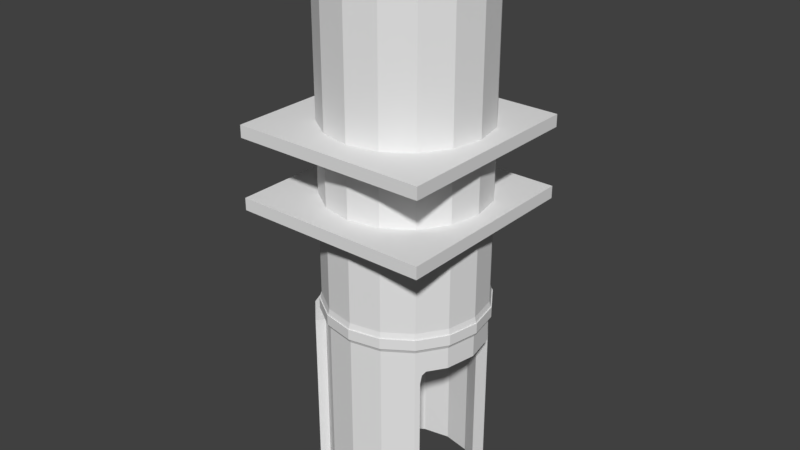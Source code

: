 # Source: Tuuube.blend  (saved by Blender 2.79.0; exported with 4.5.12 LTS)
import bpy
from mathutils import Matrix  # noqa: F401  (used for matrix-valued properties, if any)

bpy.ops.wm.read_factory_settings(use_empty=True)
scene = bpy.context.scene
scene.name = 'Scene'

# ---- collections
col_collection_1 = bpy.data.collections.new('Collection 1'); scene.collection.children.link(col_collection_1)

# ---- world
world_world = bpy.data.worlds.new('World'); scene.world = world_world
world_world.color = (0.05088, 0.05088, 0.05088)
world_world.use_sun_shadow = False
world_world.sun_shadow_jitter_overblur = 0.0
world_world.cycles.sampling_method = 'MANUAL'

# ---- meshes
me_cube_001 = bpy.data.meshes.new('Cube.001')
me_cube_001.from_pydata([(-1.0, -1.0, 0.8763), (-1.0, -1.0, 1.0), (-1.0, 1.0, 0.8763), (-1.0, 1.0, 1.0), (1.0, -1.0, 0.8763), (1.0, -1.0, 1.0), (1.0, 1.0, 0.8763), (1.0, 1.0, 1.0), (-0.7483, -0.2304, 1.0), (-0.7483, -0.2304, 0.8763), (0.765, 0.3964, 1.0), (0.765, 0.3964, 0.8763), (-0.8106, 0.08298, 1.0), (-0.8106, 0.08298, 0.8763), (0.8273, 0.08298, 1.0), (0.8273, 0.08298, 0.8763), (0.5875, 0.6621, 1.0), (0.5875, 0.6621, 0.8763), (0.3218, 0.8396, 1.0), (0.3218, 0.8396, 0.8763), (-0.5708, 0.6621, 1.0), (-0.5708, 0.6621, 0.8763), (0.5875, -0.4961, 1.0), (0.5875, -0.4961, 0.8763), (-0.8061, 0.1058, 0.8763), (0.765, -0.2304, 1.0), (0.765, -0.2304, 0.8763), (-0.5708, -0.4961, 1.0), (-0.5708, -0.4961, 0.8763), (-0.3051, -0.6737, 1.0), (-0.3051, -0.6737, 0.8763), (-0.7483, 0.3964, 1.0), (-0.7483, 0.3964, 0.8763), (0.008355, -0.736, 1.0), (0.008355, -0.736, 0.8763), (0.3218, -0.6737, 1.0), (0.3218, -0.6737, 0.8763), (0.008355, 0.902, 1.0), (0.008355, 0.902, 0.8763), (-0.3051, 0.8396, 1.0), (-0.3051, 0.8396, 0.8763)], [], [(0, 1, 3, 2), (2, 3, 7, 6), (6, 7, 5, 4), (4, 5, 1, 0), (2, 6, 15, 11, 17, 19, 38, 40, 21, 32, 24, 13), (7, 14, 25, 22, 35, 33, 29, 27, 8, 12, 3, 1, 5), (21, 20, 31, 32), (17, 16, 18, 19), (9, 8, 27, 28), (32, 31, 12, 13, 24), (36, 35, 22, 23), (34, 33, 35, 36), (13, 12, 8, 9), (38, 37, 39, 40), (30, 29, 33, 34), (23, 22, 25, 26), (26, 25, 14, 15), (3, 12, 31, 20, 39, 37, 18, 16, 10, 14, 7), (40, 39, 20, 21), (19, 18, 37, 38), (13, 9, 28, 30, 34, 36, 23, 26, 15, 6, 4, 0, 2), (11, 10, 16, 17), (28, 27, 29, 30), (15, 14, 10, 11)])
me_cube_001.use_remesh_preserve_volume = False
me_cube_001.use_remesh_preserve_attributes = False
me_cube_001.use_mirror_vertex_groups = False
me_cube_001.update()
me_cylinder_002 = bpy.data.meshes.new('Cylinder.002')
me_cylinder_002.from_pydata([(0.0, 1.0, -1.0), (0.0, 1.0, 1.0), (0.3827, 0.9239, -1.0), (0.3827, 0.9239, 1.0), (0.7071, 0.7071, -1.0), (0.7071, 0.7071, 1.0), (0.9239, 0.3827, -1.0), (0.9239, 0.3827, 1.0), (-1.0, 1.192e-08, -1.0), (-1.0, 1.192e-08, 1.0), (-0.9239, 0.3827, -1.0), (-0.9239, 0.3827, 1.0), (-0.7071, 0.7071, -1.0), (-0.7071, 0.7071, 1.0), (-0.3827, 0.9239, -1.0), (-0.3827, 0.9239, 1.0), (0.0, 0.8875, -1.0), (0.0, 0.8875, 1.0), (0.3396, 0.8199, -1.0), (0.3396, 0.8199, 1.0), (0.6275, 0.6275, -1.0), (0.6275, 0.6275, 1.0), (0.8199, 0.3396, -1.0), (0.8199, 0.3396, 1.0), (-0.8875, 1.058e-08, -1.0), (-0.8875, 1.058e-08, 1.0), (-0.8199, 0.3396, -1.0), (-0.8199, 0.3396, 1.0), (-0.6275, 0.6275, -1.0), (-0.6275, 0.6275, 1.0), (-0.3396, 0.8199, -1.0), (-0.3396, 0.8199, 1.0)], [], [(0, 1, 3, 2), (2, 3, 5, 4), (4, 5, 7, 6), (8, 9, 11, 10), (10, 11, 13, 12), (12, 13, 15, 14), (14, 15, 1, 0), (16, 18, 19, 17), (18, 20, 21, 19), (20, 22, 23, 21), (24, 26, 27, 25), (26, 28, 29, 27), (28, 30, 31, 29), (30, 16, 17, 31), (7, 23, 22, 6), (14, 30, 28, 12), (8, 24, 25, 9), (13, 29, 31, 15), (10, 26, 24, 8), (4, 20, 18, 2), (9, 25, 27, 11), (3, 19, 21, 5), (0, 16, 30, 14), (15, 31, 17, 1), (12, 28, 26, 10), (6, 22, 20, 4), (2, 18, 16, 0), (11, 27, 29, 13), (5, 21, 23, 7), (1, 17, 19, 3)])
me_cylinder_002.use_remesh_preserve_volume = False
me_cylinder_002.use_remesh_preserve_attributes = False
me_cylinder_002.use_mirror_vertex_groups = False
me_cylinder_002.update()
me_cylinder = bpy.data.meshes.new('Cylinder')
me_cylinder.from_pydata([(0.0, 1.0, -1.0), (0.0, 1.0, 1.0), (0.3827, 0.9239, -1.0), (0.3827, 0.9239, 1.0), (0.7071, 0.7071, -1.0), (0.7071, 0.7071, 1.0), (0.9239, 0.3827, 1.0), (1.0, -4.371e-08, 1.0), (0.9239, -0.3827, 1.0), (0.7071, -0.7071, -1.0), (0.7071, -0.7071, 1.0), (0.3827, -0.9239, -1.0), (0.3827, -0.9239, 1.0), (1.51e-07, -1.0, -1.0), (1.51e-07, -1.0, 1.0), (-0.3827, -0.9239, -1.0), (-0.3827, -0.9239, 1.0), (-0.7071, -0.7071, -1.0), (-0.7071, -0.7071, 1.0), (-0.9239, -0.3827, -1.0), (-0.9239, -0.3827, 1.0), (-1.0, 1.192e-08, -1.0), (-1.0, 1.192e-08, 1.0), (-0.9239, 0.3827, -1.0), (-0.9239, 0.3827, 1.0), (-0.7071, 0.7071, -1.0), (-0.7071, 0.7071, 1.0), (-0.3827, 0.9239, -1.0), (-0.3827, 0.9239, 1.0), (0.392, 0.9463, 1.044), (-4.64e-10, 1.024, 1.044), (0.7243, 0.7243, 1.044), (0.9463, 0.392, 1.044), (1.024, -4.504e-08, 1.044), (0.9463, -0.392, 1.044), (0.7243, -0.7243, 1.044), (0.392, -0.9463, 1.044), (1.542e-07, -1.024, 1.044), (-0.392, -0.9463, 1.044), (-0.7243, -0.7243, 1.044), (-0.9463, -0.392, 1.044), (-1.024, 1.194e-08, 1.044), (-0.9463, 0.392, 1.044), (-0.7243, 0.7243, 1.044), (-0.392, 0.9463, 1.044), (0.392, 0.9463, 1.151), (-1.458e-09, 1.024, 1.151), (0.7243, 0.7243, 1.151), (0.9463, 0.392, 1.151), (1.024, -4.504e-08, 1.151), (0.9463, -0.392, 1.151), (0.7243, -0.7243, 1.151), (0.392, -0.9463, 1.151), (1.532e-07, -1.024, 1.151), (-0.392, -0.9463, 1.151), (-0.7243, -0.7243, 1.151), (-0.9463, -0.392, 1.151), (-1.024, 1.194e-08, 1.151), (-0.9463, 0.392, 1.151), (-0.7243, 0.7243, 1.151), (-0.392, 0.9463, 1.151), (0.3853, 0.9302, 1.211), (-2.025e-09, 1.007, 1.211), (0.712, 0.712, 1.211), (0.9302, 0.3853, 1.211), (1.007, -4.384e-08, 1.211), (0.9302, -0.3853, 1.211), (0.712, -0.712, 1.211), (0.3853, -0.9302, 1.211), (1.5e-07, -1.007, 1.211), (-0.3853, -0.9302, 1.211), (-0.712, -0.712, 1.211), (-0.9302, -0.3853, 1.211), (-1.007, 1.218e-08, 1.211), (-0.9302, 0.3853, 1.211), (-0.712, 0.712, 1.211), (-0.3853, 0.9302, 1.211), (0.3963, 0.9569, 1.044), (-1.073e-09, 1.036, 1.044), (0.7323, 0.7323, 1.044), (0.9569, 0.3963, 1.044), (1.036, -4.577e-08, 1.044), (0.9569, -0.3963, 1.044), (0.7323, -0.7323, 1.044), (0.3963, -0.9569, 1.044), (1.553e-07, -1.036, 1.044), (-0.3963, -0.9569, 1.044), (-0.7323, -0.7323, 1.044), (-0.9569, -0.3963, 1.044), (-1.036, 1.185e-08, 1.044), (-0.9569, 0.3963, 1.044), (-0.7323, 0.7323, 1.044), (-0.3963, 0.9569, 1.044), (0.3963, 0.9569, 1.151), (-2.078e-09, 1.036, 1.151), (0.7323, 0.7323, 1.151), (0.9569, 0.3963, 1.151), (1.036, -4.577e-08, 1.151), (0.9569, -0.3963, 1.151), (0.7323, -0.7323, 1.151), (0.3963, -0.9569, 1.151), (1.543e-07, -1.036, 1.151), (-0.3963, -0.9569, 1.151), (-0.7323, -0.7323, 1.151), (-0.9569, -0.3963, 1.151), (-1.036, 1.185e-08, 1.151), (-0.9569, 0.3963, 1.151), (-0.7323, 0.7323, 1.151), (-0.3963, 0.9569, 1.151), (0.3853, 0.9302, 4.661), (-2.025e-09, 1.007, 4.661), (0.712, 0.712, 4.661), (0.9302, 0.3853, 4.661), (1.007, -4.384e-08, 4.661), (0.9302, -0.3853, 4.661), (0.712, -0.712, 4.661), (0.3853, -0.9302, 4.661), (1.5e-07, -1.007, 4.661), (-0.3853, -0.9302, 4.661), (-0.712, -0.712, 4.661), (-0.9302, -0.3853, 4.661), (-1.007, 1.218e-08, 4.661), (-0.9302, 0.3853, 4.661), (-0.712, 0.712, 4.661), (-0.3853, 0.9302, 4.661), (1.333e-07, -0.8829, 4.661), (1.333e-07, -0.8829, -1.0), (-0.3379, 0.8157, 4.661), (-0.3379, 0.8157, -1.0), (-0.8157, 0.3379, 4.661), (-0.8157, 0.3379, -1.0), (-0.6243, 0.6243, 4.661), (-0.6243, 0.6243, -1.0), (-0.8829, 1.053e-08, 4.661), (-0.8829, 1.053e-08, -1.0), (0.0, 0.8829, 4.661), (0.0, 0.8829, -1.0), (0.8157, -0.3379, 4.661), (0.8829, -3.859e-08, 4.661), (0.8157, 0.3379, 4.661), (0.6243, 0.6243, 4.661), (0.6243, -0.6243, 4.661), (-0.3379, -0.8157, 4.661), (-0.3379, -0.8157, -1.0), (-0.8157, -0.3379, 4.661), (-0.8157, -0.3379, -1.0), (0.3379, -0.8157, 4.661), (0.3379, -0.8157, -1.0), (-0.6243, -0.6243, 4.661), (-0.6243, -0.6243, -1.0), (0.3379, 0.8157, 4.661), (0.3379, 0.8157, -1.0), (0.8157, 0.3379, 0.7789), (0.6243, 0.6243, 0.7789), (0.9239, 0.3827, 0.7789), (0.5774, -0.6557, -1.0), (0.7414, -0.6557, -1.0), (0.6243, -0.6243, 0.7789), (0.8157, -0.3379, 0.7789), (0.8829, -3.859e-08, 0.7789), (1.0, -4.371e-08, 0.7789), (0.9239, -0.3827, 0.7789), (0.5774, 0.6557, -1.0), (0.7414, 0.6557, -1.0), (0.5774, 0.6557, 0.6559), (0.6243, 0.6243, 0.7789), (0.5911, 0.6465, 0.7429), (0.7792, 0.5992, 0.7789), (0.7414, 0.6557, 0.6559), (0.7525, 0.6392, 0.7429), (0.6243, -0.6243, 0.7789), (0.5774, -0.6557, 0.6559), (0.5911, -0.6465, 0.7429), (0.7414, -0.6557, 0.6559), (0.7792, -0.5992, 0.7789), (0.7525, -0.6392, 0.7429)], [], [(0, 1, 3, 2), (2, 3, 5, 4), (147, 146, 141, 157, 170, 172, 171, 155), (9, 10, 12, 11), (11, 12, 14, 13), (13, 14, 16, 15), (15, 16, 18, 17), (17, 18, 20, 19), (19, 20, 22, 21), (21, 22, 24, 23), (23, 24, 26, 25), (8, 7, 33, 34), (25, 26, 28, 27), (27, 28, 1, 0), (0, 2, 4, 163, 162, 151, 136, 128, 132, 130, 134, 21, 23, 25, 27), (33, 32, 80, 81), (18, 16, 38, 39), (28, 26, 43, 44), (6, 5, 31, 32), (14, 12, 36, 37), (3, 1, 30, 29), (24, 22, 41, 42), (10, 8, 34, 35), (20, 18, 39, 40), (1, 28, 44, 30), (7, 6, 32, 33), (16, 14, 37, 38), (26, 24, 42, 43), (5, 3, 29, 31), (12, 10, 35, 36), (22, 20, 40, 41), (54, 53, 69, 70), (56, 57, 105, 104), (32, 31, 79, 80), (55, 56, 104, 103), (30, 44, 92, 78), (31, 29, 77, 79), (54, 55, 103, 102), (44, 43, 91, 92), (29, 30, 78, 77), (53, 54, 102, 101), (43, 42, 90, 91), (52, 53, 101, 100), (42, 41, 89, 90), (51, 52, 100, 99), (41, 40, 88, 89), (50, 51, 99, 98), (75, 74, 122, 123), (47, 45, 61, 63), (55, 54, 70, 71), (48, 47, 63, 64), (56, 55, 71, 72), (49, 48, 64, 65), (57, 56, 72, 73), (50, 49, 65, 66), (58, 57, 73, 74), (51, 50, 66, 67), (59, 58, 74, 75), (52, 51, 67, 68), (60, 59, 75, 76), (53, 52, 68, 69), (45, 46, 62, 61), (46, 60, 76, 62), (81, 80, 96, 97), (89, 88, 104, 105), (82, 81, 97, 98), (90, 89, 105, 106), (83, 82, 98, 99), (91, 90, 106, 107), (84, 83, 99, 100), (92, 91, 107, 108), (85, 84, 100, 101), (77, 78, 94, 93), (78, 92, 108, 94), (86, 85, 101, 102), (79, 77, 93, 95), (87, 86, 102, 103), (80, 79, 95, 96), (88, 87, 103, 104), (57, 58, 106, 105), (34, 33, 81, 82), (58, 59, 107, 106), (35, 34, 82, 83), (46, 45, 93, 94), (59, 60, 108, 107), (36, 35, 83, 84), (45, 47, 95, 93), (60, 46, 94, 108), (37, 36, 84, 85), (47, 48, 96, 95), (38, 37, 85, 86), (48, 49, 97, 96), (39, 38, 86, 87), (49, 50, 98, 97), (40, 39, 87, 88), (109, 110, 124, 123, 122, 121, 133, 129, 131, 127, 135, 150, 140, 139, 138, 113, 112, 111), (68, 67, 115, 116), (76, 75, 123, 124), (69, 68, 116, 117), (61, 62, 110, 109), (62, 76, 124, 110), (70, 69, 117, 118), (63, 61, 109, 111), (71, 70, 118, 119), (64, 63, 111, 112), (72, 71, 119, 120), (65, 64, 112, 113), (73, 72, 120, 121), (66, 65, 113, 114), (74, 73, 121, 122), (67, 66, 114, 115), (171, 173, 156, 155), (126, 125, 146, 147), (113, 138, 137, 141, 146, 125, 142, 148, 144, 133, 121, 120, 119, 118, 117, 116, 115, 114), (143, 142, 125, 126), (145, 144, 148, 149), (149, 148, 142, 143), (128, 127, 131, 132), (134, 133, 144, 145), (151, 150, 135, 136), (21, 134, 145, 149, 143, 126, 147, 155, 156, 9, 11, 13, 15, 17, 19), (136, 135, 127, 128), (132, 131, 129, 130), (130, 129, 133, 134), (4, 5, 6, 154, 167, 169, 168, 163), (156, 173, 175, 174, 161, 8, 10, 9), (159, 158, 137, 138), (153, 152, 139, 140), (168, 164, 162, 163), (152, 159, 138, 139), (161, 160, 7, 8), (160, 154, 6, 7), (158, 157, 141, 137), (174, 170, 157, 158, 159, 152, 153, 165, 167, 154, 160, 161), (173, 171, 172, 175), (175, 172, 170, 174), (164, 168, 169, 166), (166, 169, 167, 165), (162, 164, 166, 165, 153, 140, 150, 151)])
me_cylinder.use_remesh_preserve_volume = False
me_cylinder.use_remesh_preserve_attributes = False
me_cylinder.use_mirror_vertex_groups = False
me_cylinder.update()
me_cube = bpy.data.meshes.new('Cube')
me_cube.from_pydata([(0.2832, -0.5805, 0.8763), (0.008355, -0.6352, 0.8763), (-0.4995, 0.5908, 0.8763), (-0.2665, 0.7465, 0.8763), (-0.4995, -0.4249, 0.8763), (-0.2665, -0.5805, 0.8763), (0.6719, 0.3578, 0.8763), (-0.6552, 0.3578, 0.8763), (0.5162, 0.5908, 0.8763), (-0.6552, -0.1919, 0.8763), (-0.7098, 0.08298, 0.8763), (0.7265, 0.08298, 0.8763), (0.2832, 0.7465, 0.8763), (0.008355, 0.8012, 0.8763), (0.6719, -0.1919, 0.8763), (0.5162, -0.4249, 0.8763), (0.2832, -0.5805, 1.0), (0.008355, -0.6352, 1.0), (-0.4995, 0.5908, 1.0), (-0.2665, 0.7465, 1.0), (-0.4995, -0.4249, 1.0), (-0.2665, -0.5805, 1.0), (0.6719, 0.3578, 1.0), (-0.6552, 0.3578, 1.0), (0.5162, 0.5908, 1.0), (-0.6552, -0.1919, 1.0), (-0.7098, 0.08298, 1.0), (0.7265, 0.08298, 1.0), (0.2832, 0.7465, 1.0), (0.008355, 0.8012, 1.0), (0.6719, -0.1919, 1.0), (0.5162, -0.4249, 1.0)], [], [(11, 14, 15, 0, 1, 5, 4, 9, 10, 7, 2, 3, 13, 12, 8, 6), (27, 22, 24, 28, 29, 19, 18, 23, 26, 25, 20, 21, 17, 16, 31, 30), (8, 12, 28, 24), (8, 24, 22, 6), (6, 22, 27, 11), (11, 27, 30, 14), (14, 30, 31, 15), (0, 15, 31, 16), (0, 16, 17, 1), (1, 17, 21, 5), (5, 21, 20, 4), (4, 20, 25, 9), (9, 25, 26, 10), (10, 26, 23, 7), (7, 23, 18, 2), (2, 18, 19, 3), (3, 19, 29, 13), (13, 29, 28, 12)])
me_cube.use_remesh_preserve_volume = False
me_cube.use_remesh_preserve_attributes = False
me_cube.use_mirror_vertex_groups = False
me_cube.update()
me_cube_003 = bpy.data.meshes.new('Cube.003')
me_cube_003.from_pydata([(-1.0, -1.0, 0.8763), (-1.0, -1.0, 1.0), (-1.0, 1.0, 0.8763), (-1.0, 1.0, 1.0), (1.0, -1.0, 0.8763), (1.0, -1.0, 1.0), (1.0, 1.0, 0.8763), (1.0, 1.0, 1.0), (-0.7483, -0.2304, 1.0), (-0.7483, -0.2304, 0.8763), (0.765, 0.3964, 1.0), (0.765, 0.3964, 0.8763), (-0.8106, 0.08298, 1.0), (-0.8106, 0.08298, 0.8763), (0.8273, 0.08298, 1.0), (0.8273, 0.08298, 0.8763), (0.5875, 0.6621, 1.0), (0.5875, 0.6621, 0.8763), (0.3218, 0.8396, 1.0), (0.3218, 0.8396, 0.8763), (-0.5708, 0.6621, 1.0), (-0.5708, 0.6621, 0.8763), (0.5875, -0.4961, 1.0), (0.5875, -0.4961, 0.8763), (-0.8061, 0.1058, 0.8763), (0.765, -0.2304, 1.0), (0.765, -0.2304, 0.8763), (-0.5708, -0.4961, 1.0), (-0.5708, -0.4961, 0.8763), (-0.3051, -0.6737, 1.0), (-0.3051, -0.6737, 0.8763), (-0.7483, 0.3964, 1.0), (-0.7483, 0.3964, 0.8763), (0.008355, -0.736, 1.0), (0.008355, -0.736, 0.8763), (0.3218, -0.6737, 1.0), (0.3218, -0.6737, 0.8763), (0.008355, 0.902, 1.0), (0.008355, 0.902, 0.8763), (-0.3051, 0.8396, 1.0), (-0.3051, 0.8396, 0.8763)], [], [(0, 1, 3, 2), (2, 3, 7, 6), (6, 7, 5, 4), (4, 5, 1, 0), (2, 6, 15, 11, 17, 19, 38, 40, 21, 32, 24, 13), (7, 14, 25, 22, 35, 33, 29, 27, 8, 12, 3, 1, 5), (21, 20, 31, 32), (17, 16, 18, 19), (9, 8, 27, 28), (32, 31, 12, 13, 24), (36, 35, 22, 23), (34, 33, 35, 36), (13, 12, 8, 9), (38, 37, 39, 40), (30, 29, 33, 34), (23, 22, 25, 26), (26, 25, 14, 15), (3, 12, 31, 20, 39, 37, 18, 16, 10, 14, 7), (40, 39, 20, 21), (19, 18, 37, 38), (13, 9, 28, 30, 34, 36, 23, 26, 15, 6, 4, 0, 2), (11, 10, 16, 17), (28, 27, 29, 30), (15, 14, 10, 11)])
me_cube_003.use_remesh_preserve_volume = False
me_cube_003.use_remesh_preserve_attributes = False
me_cube_003.use_mirror_vertex_groups = False
me_cube_003.update()

# ---- objects
ob_cube_001 = bpy.data.objects.new('Cube.001', me_cube_001)
ob_cylinder_001 = bpy.data.objects.new('Cylinder.001', me_cylinder_002)
ob_cylinder = bpy.data.objects.new('Cylinder', me_cylinder)
ob_tube_hatch = bpy.data.objects.new('Tube Hatch', me_cube)
ob_cube_000 = bpy.data.objects.new('Cube.000', me_cube_003)

# ---- transforms, parenting, visibility, modifiers, constraints
ob_cube_001.location = (-0.008355, -0.08298, 1.982)
ob_cube_001.lineart.crease_threshold = 0.0
ob_cylinder_001.location = (0.0, 0.0, 0.0)
ob_cylinder_001.rotation_euler = (0.0, 0.0, 0.9649)
ob_cylinder_001.scale = (0.9029, 0.9029, 1.0)
ob_cylinder_001.lineart.crease_threshold = 0.0
ob_cylinder.location = (0.0, 0.0, 0.0)
ob_cylinder.scale = (0.8134, 0.8134, 1.0)
ob_cylinder.lineart.crease_threshold = 0.0
ob_tube_hatch.location = (-0.008355, -0.08298, 1.982)
ob_tube_hatch.lineart.crease_threshold = 0.0
ob_cube_000.location = (-0.008355, -0.08298, 1.269)
ob_cube_000.lineart.crease_threshold = 0.0

# ---- collection membership
col_collection_1.objects.link(ob_cube_001)
col_collection_1.objects.link(ob_cylinder_001)
col_collection_1.objects.link(ob_cylinder)
col_collection_1.objects.link(ob_tube_hatch)
col_collection_1.objects.link(ob_cube_000)

# ---- scene / render settings (as saved in the file)
scene.frame_start = 1; scene.frame_end = 250; scene.frame_set(1)
scene.render.engine = 'BLENDER_EEVEE_NEXT'
scene.render.resolution_percentage = 50
scene.render.dither_intensity = 0.0
scene.cycles.use_denoising = False
scene.cycles.samples = 128
scene.cycles.sampling_pattern = 'TABULATED_SOBOL'
scene.cycles.light_sampling_threshold = 0.0
scene.cycles.use_adaptive_sampling = False
scene.cycles.use_light_tree = False
scene.cycles.blur_glossy = 0.0
scene.cycles.sample_clamp_indirect = 0.0
scene.view_settings.view_transform = 'Standard'
bpy.context.view_layer.update()

# ---- added for rendering (the .blend has no active camera and no usable light): camera, sun
cam_auto = bpy.data.cameras.new('AutoCamera')
cam_auto.lens = 50.0
cam_auto.sensor_width = 36.0
cam_auto.clip_end = 1000.0
ob_auto_camera = bpy.data.objects.new('AutoCamera', cam_auto)
scene.collection.objects.link(ob_auto_camera)
ob_auto_camera.location = (5.88641, -7.16409, 6.64579)
ob_auto_camera.rotation_euler = (1.09748, -7.21219e-08, 0.694738)
scene.camera = ob_auto_camera
light_auto_sun = bpy.data.lights.new('AutoSun', 'SUN')
light_auto_sun.energy = 3.0
light_auto_sun.angle = 0.0523599
ob_auto_sun = bpy.data.objects.new('AutoSun', light_auto_sun)
scene.collection.objects.link(ob_auto_sun)
ob_auto_sun.rotation_euler = (0.872665, 0.174533, 0.523599)
bpy.context.view_layer.update()
